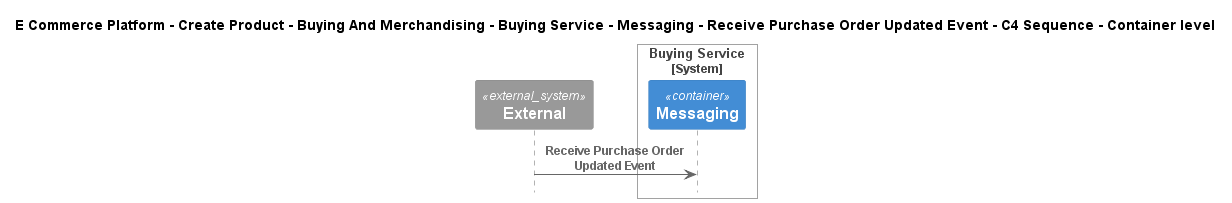

The diagram above was rendered by PlantUML. Its source (embedded in the PNG):
@startuml
!include ..\..\..\..\..\..\..\..\..\.c4s\C4_Sequence.puml

title E Commerce Platform - Create Product - Buying And Merchandising - Buying Service - Messaging - Receive Purchase Order Updated Event - C4 Sequence - Container level

System_Ext(C4InterFlow.SoftwareSystems.ExternalSystem, "External", "")

System_Boundary(ECommercePlatform.CreateProduct.BuyingAndMerchandising.SoftwareSystems.BuyingService, "Buying Service")
    Container(ECommercePlatform.CreateProduct.BuyingAndMerchandising.SoftwareSystems.BuyingService.Containers.Messaging, "Messaging", "", "")
Boundary_End()

Rel(C4InterFlow.SoftwareSystems.ExternalSystem, ECommercePlatform.CreateProduct.BuyingAndMerchandising.SoftwareSystems.BuyingService.Containers.Messaging, "Receive Purchase Order Updated Event")


@enduml